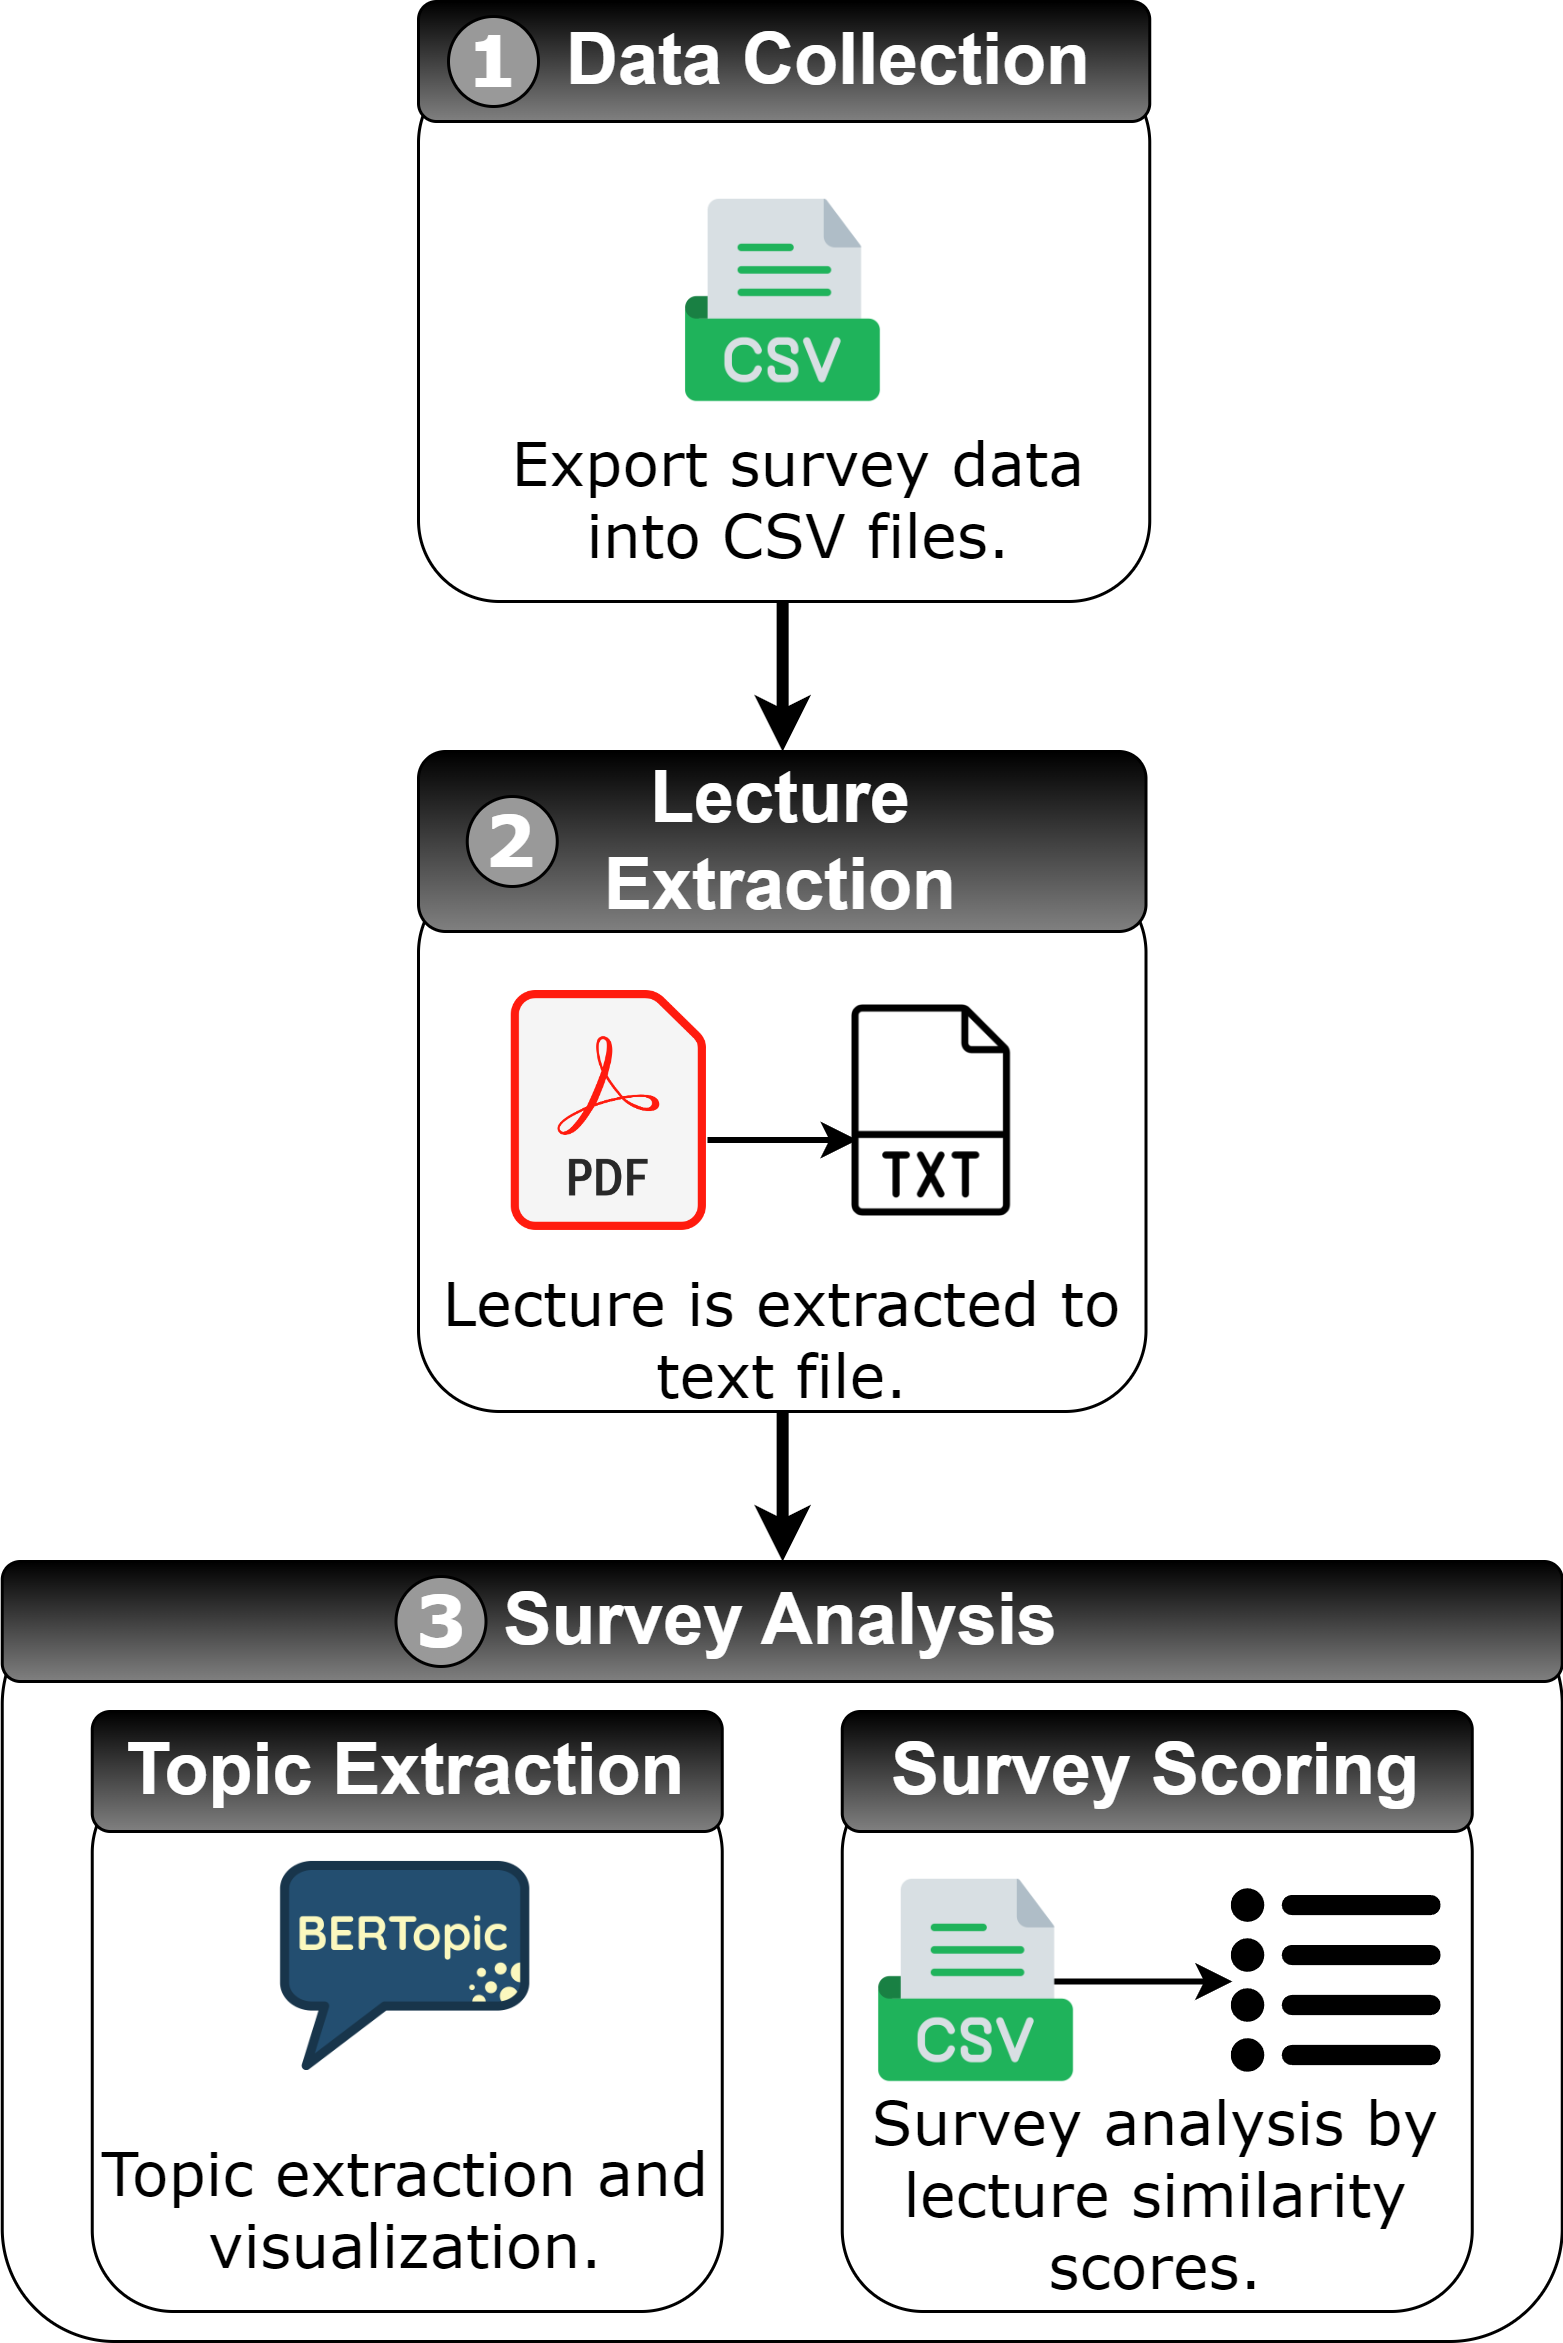

The diagram above was exported from draw.io. Its source (the exported page's mxGraphModel, read from the mxfile embedded in the PNG):
<mxGraphModel dx="1793" dy="1163" grid="1" gridSize="10" guides="1" tooltips="1" connect="1" arrows="1" fold="1" page="0" pageScale="1" pageWidth="827" pageHeight="1169" math="0" shadow="0">
  <root>
    <mxCell id="0" />
    <mxCell id="1" parent="0" />
    <mxCell id="lGSxVosdtxBc6I7hiKkb-35" value="" style="rounded=1;whiteSpace=wrap;html=1;hachureGap=4;fontFamily=Architects Daughter;fontSource=https%3A%2F%2Ffonts.googleapis.com%2Fcss%3Ffamily%3DArchitects%2BDaughter;container=0;" parent="1" vertex="1">
      <mxGeometry x="-338.75" y="310" width="520" height="250" as="geometry" />
    </mxCell>
    <mxCell id="g-t7XLJ06CBLAvZdTzjk-5" value="" style="rounded=1;whiteSpace=wrap;html=1;container=0;" parent="1" vertex="1">
      <mxGeometry x="-200" y="70" width="242.5" height="180" as="geometry" />
    </mxCell>
    <mxCell id="lGSxVosdtxBc6I7hiKkb-3" value="" style="rounded=1;whiteSpace=wrap;html=1;strokeColor=#000000;fillColor=#000000;gradientColor=#808080;container=0;" parent="1" vertex="1">
      <mxGeometry x="-200" y="30" width="242.5" height="60" as="geometry" />
    </mxCell>
    <mxCell id="lGSxVosdtxBc6I7hiKkb-2" value="&lt;font size=&quot;1&quot; style=&quot;&quot; color=&quot;#ffffff&quot;&gt;&lt;b style=&quot;font-size: 24px;&quot;&gt;Lecture Extraction&lt;/b&gt;&lt;/font&gt;" style="text;html=1;align=center;verticalAlign=middle;whiteSpace=wrap;rounded=0;container=0;" parent="1" vertex="1">
      <mxGeometry x="-183.75" y="30" width="210" height="60" as="geometry" />
    </mxCell>
    <mxCell id="lGSxVosdtxBc6I7hiKkb-9" value="&lt;font style=&quot;font-size: 20px;&quot; face=&quot;Verdana&quot;&gt;Lecture is extracted to text file.&lt;/font&gt;" style="text;html=1;align=center;verticalAlign=middle;whiteSpace=wrap;rounded=0;container=0;" parent="1" vertex="1">
      <mxGeometry x="-200" y="200" width="242.5" height="50" as="geometry" />
    </mxCell>
    <mxCell id="TERKdd3CryfP9I1I37az-4" style="edgeStyle=orthogonalEdgeStyle;rounded=1;hachureGap=4;orthogonalLoop=1;jettySize=auto;html=1;entryX=0.5;entryY=0;entryDx=0;entryDy=0;fontFamily=Architects Daughter;fontSource=https://fonts.googleapis.com/css?family=Architects+Daughter;curved=0;strokeWidth=4;" parent="1" edge="1">
      <mxGeometry relative="1" as="geometry">
        <mxPoint x="-78.62" y="250" as="sourcePoint" />
        <mxPoint x="-78.62" y="300" as="targetPoint" />
        <Array as="points">
          <mxPoint x="-78.62" y="250" />
          <mxPoint x="-78.62" y="250" />
        </Array>
      </mxGeometry>
    </mxCell>
    <mxCell id="g-t7XLJ06CBLAvZdTzjk-6" value="&lt;font face=&quot;Verdana&quot; style=&quot;font-size: 24px;&quot;&gt;&lt;b&gt;2&lt;/b&gt;&lt;/font&gt;" style="ellipse;whiteSpace=wrap;html=1;aspect=fixed;hachureGap=4;fontFamily=Architects Daughter;fontSource=https://fonts.googleapis.com/css?family=Architects+Daughter;fillColor=#999999;strokeColor=default;fontColor=#ffffff;" parent="1" vertex="1">
      <mxGeometry x="-183.75" y="45" width="30" height="30" as="geometry" />
    </mxCell>
    <mxCell id="lGSxVosdtxBc6I7hiKkb-4" value="" style="shape=image;imageAspect=0;aspect=fixed;verticalLabelPosition=bottom;verticalAlign=top;image=https://upload.wikimedia.org/wikipedia/commons/thumb/8/87/PDF_file_icon.svg/640px-PDF_file_icon.svg.png;movable=1;resizable=1;rotatable=1;deletable=1;editable=1;locked=0;connectable=1;container=0;" parent="1" vertex="1">
      <mxGeometry x="-168.75" y="110" width="65.08" height="80" as="geometry" />
    </mxCell>
    <mxCell id="lGSxVosdtxBc6I7hiKkb-6" value="" style="shape=image;imageAspect=0;aspect=fixed;verticalLabelPosition=bottom;verticalAlign=top;image=https://www.iconpacks.net/icons/2/free-text-icon-1473-thumb.png;movable=1;resizable=1;rotatable=1;deletable=1;editable=1;locked=0;connectable=1;container=0;" parent="1" vertex="1">
      <mxGeometry x="-68.75" y="110" width="80" height="80" as="geometry" />
    </mxCell>
    <mxCell id="lGSxVosdtxBc6I7hiKkb-12" value="" style="endArrow=classic;html=1;rounded=0;strokeWidth=2;movable=1;resizable=1;rotatable=1;deletable=1;editable=1;locked=0;connectable=1;" parent="1" edge="1">
      <mxGeometry width="50" height="50" relative="1" as="geometry">
        <mxPoint x="-103.66999999999999" y="159.5" as="sourcePoint" />
        <mxPoint x="-53.66999999999996" y="159.5" as="targetPoint" />
      </mxGeometry>
    </mxCell>
    <mxCell id="6egy5v_flG2p66-2yn4Q-2" value="" style="group" parent="1" connectable="0" vertex="1">
      <mxGeometry x="-200" y="-220" width="255.63" height="250" as="geometry" />
    </mxCell>
    <mxCell id="yYA5ouR3w2W8Q5P8IB5m-1" value="" style="rounded=1;whiteSpace=wrap;html=1;container=0;" parent="6egy5v_flG2p66-2yn4Q-2" vertex="1">
      <mxGeometry y="20" width="243.75" height="180" as="geometry" />
    </mxCell>
    <mxCell id="TERKdd3CryfP9I1I37az-10" style="edgeStyle=orthogonalEdgeStyle;rounded=1;hachureGap=4;orthogonalLoop=1;jettySize=auto;html=1;entryX=0.5;entryY=0;entryDx=0;entryDy=0;fontFamily=Architects Daughter;fontSource=https://fonts.googleapis.com/css?family=Architects+Daughter;curved=0;strokeWidth=4;" parent="6egy5v_flG2p66-2yn4Q-2" edge="1">
      <mxGeometry relative="1" as="geometry">
        <mxPoint x="121.38" y="200" as="sourcePoint" />
        <mxPoint x="121.38" y="250" as="targetPoint" />
        <Array as="points">
          <mxPoint x="121.38" y="200" />
          <mxPoint x="121.38" y="200" />
        </Array>
      </mxGeometry>
    </mxCell>
    <mxCell id="yYA5ouR3w2W8Q5P8IB5m-3" value="" style="rounded=1;whiteSpace=wrap;html=1;strokeColor=#000000;fillColor=#000000;gradientColor=#808080;container=0;" parent="6egy5v_flG2p66-2yn4Q-2" vertex="1">
      <mxGeometry width="243.75" height="40" as="geometry" />
    </mxCell>
    <mxCell id="yYA5ouR3w2W8Q5P8IB5m-2" value="&lt;font size=&quot;1&quot; style=&quot;&quot; color=&quot;#ffffff&quot;&gt;&lt;b style=&quot;font-size: 24px;&quot;&gt;Data Collection&lt;/b&gt;&lt;/font&gt;" style="text;html=1;align=center;verticalAlign=middle;whiteSpace=wrap;rounded=0;container=0;" parent="6egy5v_flG2p66-2yn4Q-2" vertex="1">
      <mxGeometry x="19.379999999999995" width="236.25" height="40" as="geometry" />
    </mxCell>
    <mxCell id="yYA5ouR3w2W8Q5P8IB5m-7" value="" style="shape=image;imageAspect=0;aspect=fixed;verticalLabelPosition=bottom;verticalAlign=top;image=https://cdn-icons-png.flaticon.com/512/8242/8242984.png;container=0;" parent="6egy5v_flG2p66-2yn4Q-2" vertex="1">
      <mxGeometry x="81.88" y="60" width="80" height="80" as="geometry" />
    </mxCell>
    <mxCell id="yYA5ouR3w2W8Q5P8IB5m-8" value="&lt;font face=&quot;Verdana&quot;&gt;&lt;span style=&quot;font-size: 20px;&quot;&gt;Export survey data into CSV files.&lt;/span&gt;&lt;/font&gt;" style="text;html=1;align=center;verticalAlign=middle;whiteSpace=wrap;rounded=0;container=0;" parent="6egy5v_flG2p66-2yn4Q-2" vertex="1">
      <mxGeometry x="10" y="130" width="233.75" height="70" as="geometry" />
    </mxCell>
    <mxCell id="g-t7XLJ06CBLAvZdTzjk-4" value="&lt;font face=&quot;Verdana&quot; style=&quot;font-size: 24px;&quot;&gt;&lt;b&gt;1&lt;/b&gt;&lt;/font&gt;" style="ellipse;whiteSpace=wrap;html=1;aspect=fixed;hachureGap=4;fontFamily=Architects Daughter;fontSource=https%3A%2F%2Ffonts.googleapis.com%2Fcss%3Ffamily%3DArchitects%2BDaughter;fillColor=#999999;strokeColor=default;fontColor=#ffffff;" parent="6egy5v_flG2p66-2yn4Q-2" vertex="1">
      <mxGeometry x="10" y="5" width="30" height="30" as="geometry" />
    </mxCell>
    <mxCell id="lGSxVosdtxBc6I7hiKkb-36" value="" style="rounded=1;whiteSpace=wrap;html=1;strokeColor=#000000;fillColor=#000000;gradientColor=#808080;container=0;" parent="1" vertex="1">
      <mxGeometry x="-338.75" y="300" width="520" height="40" as="geometry" />
    </mxCell>
    <mxCell id="lGSxVosdtxBc6I7hiKkb-37" value="&lt;font style=&quot;font-size: 24px;&quot; color=&quot;#ffffff&quot;&gt;&lt;b&gt;Survey Analysis&lt;/b&gt;&lt;/font&gt;" style="text;html=1;align=center;verticalAlign=middle;whiteSpace=wrap;rounded=0;container=0;" parent="1" vertex="1">
      <mxGeometry x="-178.75" y="300" width="200" height="40" as="geometry" />
    </mxCell>
    <mxCell id="lGSxVosdtxBc6I7hiKkb-18" value="" style="rounded=1;whiteSpace=wrap;html=1;fillColor=none;container=0;" parent="1" vertex="1">
      <mxGeometry x="-58.75" y="370" width="210" height="180" as="geometry" />
    </mxCell>
    <mxCell id="lGSxVosdtxBc6I7hiKkb-20" value="" style="rounded=1;whiteSpace=wrap;html=1;strokeColor=#000000;fillColor=#000000;gradientColor=#808080;container=0;" parent="1" vertex="1">
      <mxGeometry x="-58.75" y="350" width="210" height="40" as="geometry" />
    </mxCell>
    <mxCell id="lGSxVosdtxBc6I7hiKkb-21" value="&lt;font style=&quot;font-size: 24px;&quot; color=&quot;#ffffff&quot;&gt;&lt;b&gt;Survey Scoring&lt;/b&gt;&lt;/font&gt;" style="text;html=1;align=center;verticalAlign=middle;whiteSpace=wrap;rounded=0;container=0;" parent="1" vertex="1">
      <mxGeometry x="-58.75" y="350" width="210" height="40" as="geometry" />
    </mxCell>
    <mxCell id="lGSxVosdtxBc6I7hiKkb-32" style="rounded=0;hachureGap=4;orthogonalLoop=1;jettySize=auto;html=1;exitX=1;exitY=0.5;exitDx=0;exitDy=0;entryX=0;entryY=0.5;entryDx=0;entryDy=0;fontFamily=Architects Daughter;fontSource=https%3A%2F%2Ffonts.googleapis.com%2Fcss%3Ffamily%3DArchitects%2BDaughter;strokeWidth=2;" parent="1" target="lGSxVosdtxBc6I7hiKkb-26" edge="1">
      <mxGeometry relative="1" as="geometry">
        <mxPoint x="11.25" y="440" as="sourcePoint" />
      </mxGeometry>
    </mxCell>
    <mxCell id="lGSxVosdtxBc6I7hiKkb-26" value="" style="shape=image;imageAspect=0;aspect=fixed;verticalLabelPosition=bottom;verticalAlign=top;sketch=1;hachureGap=4;jiggle=2;curveFitting=1;fontFamily=Architects Daughter;fontSource=https%3A%2F%2Ffonts.googleapis.com%2Fcss%3Ffamily%3DArchitects%2BDaughter;image=https://www.svgrepo.com/show/8335/list.svg;container=0;" parent="1" vertex="1">
      <mxGeometry x="71.25" y="405" width="70" height="70" as="geometry" />
    </mxCell>
    <mxCell id="lGSxVosdtxBc6I7hiKkb-33" value="&lt;font style=&quot;font-size: 20px;&quot; face=&quot;Verdana&quot;&gt;Survey analysis by lecture similarity scores.&lt;/font&gt;" style="text;html=1;align=center;verticalAlign=middle;whiteSpace=wrap;rounded=0;container=0;" parent="1" vertex="1">
      <mxGeometry x="-58.75" y="470" width="210" height="80" as="geometry" />
    </mxCell>
    <mxCell id="JCnKSom7JD4EnhabrzSQ-3" value="" style="shape=image;imageAspect=0;aspect=fixed;verticalLabelPosition=bottom;verticalAlign=top;image=https://cdn-icons-png.flaticon.com/512/8242/8242984.png;container=0;" parent="1" vertex="1">
      <mxGeometry x="-53.75" y="400" width="80" height="80" as="geometry" />
    </mxCell>
    <mxCell id="lGSxVosdtxBc6I7hiKkb-14" value="" style="rounded=1;whiteSpace=wrap;html=1;fillColor=none;container=0;" parent="1" vertex="1">
      <mxGeometry x="-308.75" y="370" width="210" height="180" as="geometry" />
    </mxCell>
    <mxCell id="lGSxVosdtxBc6I7hiKkb-17" value="" style="rounded=1;whiteSpace=wrap;html=1;strokeColor=#000000;fillColor=#000000;gradientColor=#808080;container=0;" parent="1" vertex="1">
      <mxGeometry x="-308.75" y="350" width="210" height="40" as="geometry" />
    </mxCell>
    <mxCell id="lGSxVosdtxBc6I7hiKkb-19" value="&lt;font style=&quot;font-size: 24px;&quot; color=&quot;#ffffff&quot;&gt;&lt;b&gt;Topic Extraction&lt;/b&gt;&lt;/font&gt;" style="text;html=1;align=center;verticalAlign=middle;whiteSpace=wrap;rounded=0;container=0;" parent="1" vertex="1">
      <mxGeometry x="-308.75" y="350" width="210" height="40" as="geometry" />
    </mxCell>
    <mxCell id="lGSxVosdtxBc6I7hiKkb-22" value="" style="shape=image;imageAspect=0;aspect=fixed;verticalLabelPosition=bottom;verticalAlign=top;sketch=1;hachureGap=4;jiggle=2;curveFitting=1;fontFamily=Architects Daughter;fontSource=https%3A%2F%2Ffonts.googleapis.com%2Fcss%3Ffamily%3DArchitects%2BDaughter;image=https://github.com/MaartenGr/BERTopic/raw/master/images/logo.png;container=0;" parent="1" vertex="1">
      <mxGeometry x="-245.88" y="400" width="84.26" height="70" as="geometry" />
    </mxCell>
    <mxCell id="lGSxVosdtxBc6I7hiKkb-23" value="&lt;font style=&quot;font-size: 20px;&quot; face=&quot;Verdana&quot;&gt;Topic extraction and visualization.&lt;/font&gt;" style="text;html=1;align=center;verticalAlign=middle;whiteSpace=wrap;rounded=0;container=0;" parent="1" vertex="1">
      <mxGeometry x="-308.75" y="490" width="210" height="50" as="geometry" />
    </mxCell>
    <mxCell id="g-t7XLJ06CBLAvZdTzjk-9" value="&lt;font face=&quot;Verdana&quot; style=&quot;font-size: 24px;&quot;&gt;&lt;b&gt;3&lt;/b&gt;&lt;/font&gt;" style="ellipse;whiteSpace=wrap;html=1;aspect=fixed;hachureGap=4;fontFamily=Architects Daughter;fontSource=https://fonts.googleapis.com/css?family=Architects+Daughter;fillColor=#999999;strokeColor=default;fontColor=#ffffff;container=0;" parent="1" vertex="1">
      <mxGeometry x="-207.5" y="305" width="30" height="30" as="geometry" />
    </mxCell>
  </root>
</mxGraphModel>